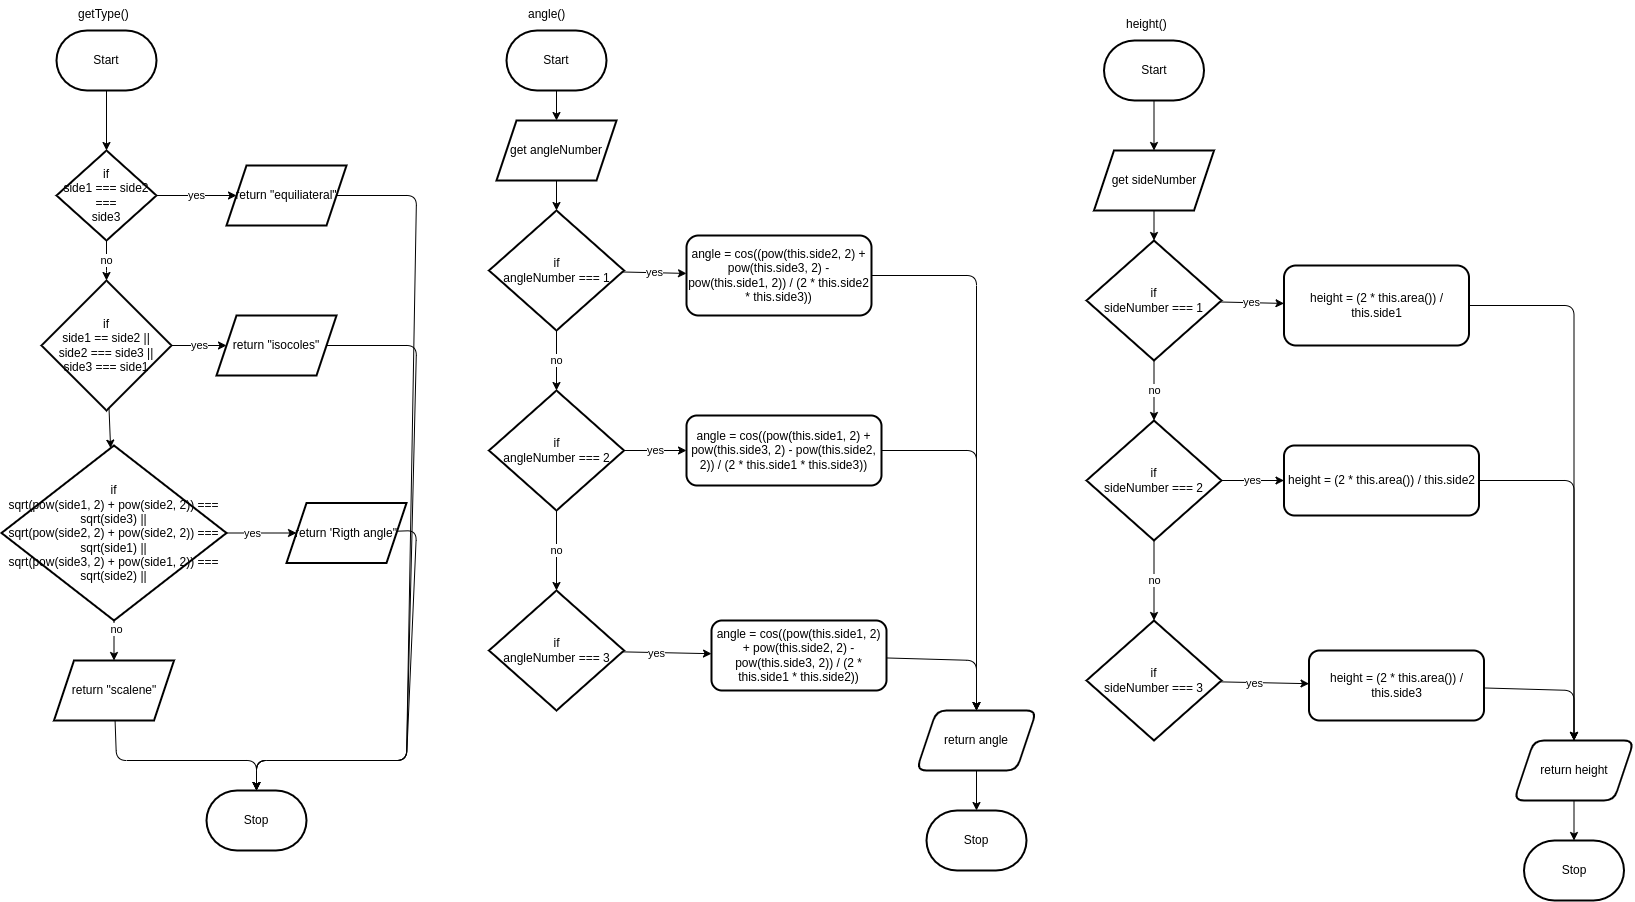

The diagram above was exported from draw.io. Its source (the exported page's mxGraphModel, read from the mxfile embedded in the PNG):
<mxGraphModel dx="1242" dy="395" grid="1" gridSize="10" guides="1" tooltips="1" connect="1" arrows="1" fold="1" page="1" pageScale="1" pageWidth="850" pageHeight="1100" math="0" shadow="0">
  <root>
    <mxCell id="0" />
    <mxCell id="1" parent="0" />
    <mxCell id="33" value="" style="edgeStyle=none;html=1;" parent="1" source="30" target="32" edge="1">
      <mxGeometry relative="1" as="geometry" />
    </mxCell>
    <mxCell id="30" value="Start" style="strokeWidth=2;html=1;shape=mxgraph.flowchart.terminator;whiteSpace=wrap;" parent="1" vertex="1">
      <mxGeometry x="60" y="30" width="100" height="60" as="geometry" />
    </mxCell>
    <mxCell id="31" value="getType()" style="text;whiteSpace=wrap;html=1;" parent="1" vertex="1">
      <mxGeometry x="80" width="60" height="40" as="geometry" />
    </mxCell>
    <mxCell id="35" value="yes" style="edgeStyle=none;html=1;" parent="1" source="32" target="34" edge="1">
      <mxGeometry relative="1" as="geometry" />
    </mxCell>
    <mxCell id="38" value="no" style="edgeStyle=none;html=1;" parent="1" source="32" target="37" edge="1">
      <mxGeometry relative="1" as="geometry">
        <Array as="points">
          <mxPoint x="110" y="270" />
        </Array>
      </mxGeometry>
    </mxCell>
    <mxCell id="32" value="if&lt;br&gt;side1 === side2 ===&lt;br&gt;side3" style="rhombus;whiteSpace=wrap;html=1;strokeWidth=2;" parent="1" vertex="1">
      <mxGeometry x="60" y="150" width="100" height="90" as="geometry" />
    </mxCell>
    <mxCell id="52" value="" style="edgeStyle=none;html=1;entryX=0.5;entryY=0;entryDx=0;entryDy=0;entryPerimeter=0;" parent="1" source="34" target="51" edge="1">
      <mxGeometry relative="1" as="geometry">
        <Array as="points">
          <mxPoint x="420" y="195" />
          <mxPoint x="410" y="760" />
          <mxPoint x="260" y="760" />
        </Array>
      </mxGeometry>
    </mxCell>
    <mxCell id="34" value="return &quot;equiliateral&quot;" style="shape=parallelogram;perimeter=parallelogramPerimeter;whiteSpace=wrap;html=1;fixedSize=1;strokeWidth=2;" parent="1" vertex="1">
      <mxGeometry x="230" y="165" width="120" height="60" as="geometry" />
    </mxCell>
    <mxCell id="40" value="yes" style="edgeStyle=none;html=1;" parent="1" source="37" target="39" edge="1">
      <mxGeometry relative="1" as="geometry" />
    </mxCell>
    <mxCell id="42" value="" style="edgeStyle=none;html=1;" parent="1" source="37" target="41" edge="1">
      <mxGeometry relative="1" as="geometry" />
    </mxCell>
    <mxCell id="37" value="if&lt;br&gt;side1 == side2 ||&lt;br&gt;side2 === side3 ||&lt;br&gt;side3 === side1" style="rhombus;whiteSpace=wrap;html=1;strokeWidth=2;" parent="1" vertex="1">
      <mxGeometry x="45" y="280" width="130" height="130" as="geometry" />
    </mxCell>
    <mxCell id="53" value="" style="edgeStyle=none;html=1;entryX=0.5;entryY=0;entryDx=0;entryDy=0;entryPerimeter=0;" parent="1" source="39" target="51" edge="1">
      <mxGeometry relative="1" as="geometry">
        <Array as="points">
          <mxPoint x="420" y="345" />
          <mxPoint x="410" y="760" />
          <mxPoint x="260" y="760" />
        </Array>
      </mxGeometry>
    </mxCell>
    <mxCell id="39" value="return &quot;isocoles&quot;" style="shape=parallelogram;perimeter=parallelogramPerimeter;whiteSpace=wrap;html=1;fixedSize=1;strokeWidth=2;" parent="1" vertex="1">
      <mxGeometry x="220" y="315" width="120" height="60" as="geometry" />
    </mxCell>
    <mxCell id="44" value="" style="edgeStyle=none;html=1;" parent="1" source="41" target="43" edge="1">
      <mxGeometry relative="1" as="geometry" />
    </mxCell>
    <mxCell id="47" value="yes" style="edgeLabel;html=1;align=center;verticalAlign=middle;resizable=0;points=[];" parent="44" vertex="1" connectable="0">
      <mxGeometry x="-0.2857" y="1" relative="1" as="geometry">
        <mxPoint y="1" as="offset" />
      </mxGeometry>
    </mxCell>
    <mxCell id="49" value="" style="edgeStyle=none;html=1;" parent="1" source="41" target="48" edge="1">
      <mxGeometry relative="1" as="geometry" />
    </mxCell>
    <mxCell id="50" value="no" style="edgeLabel;html=1;align=center;verticalAlign=middle;resizable=0;points=[];" parent="49" vertex="1" connectable="0">
      <mxGeometry x="-0.5782" y="2" relative="1" as="geometry">
        <mxPoint as="offset" />
      </mxGeometry>
    </mxCell>
    <mxCell id="41" value="if&lt;br&gt;sqrt(pow(side1, 2) + pow(side2, 2)) === sqrt(side3) ||&lt;br&gt;sqrt(pow(side2, 2) + pow(side2, 2)) === sqrt(side1) ||&lt;br&gt;sqrt(pow(side3, 2) + pow(side1, 2)) === sqrt(side2) ||" style="rhombus;whiteSpace=wrap;html=1;strokeWidth=2;" parent="1" vertex="1">
      <mxGeometry x="5" y="445" width="225" height="175" as="geometry" />
    </mxCell>
    <mxCell id="54" value="" style="edgeStyle=none;html=1;entryX=0.5;entryY=0;entryDx=0;entryDy=0;entryPerimeter=0;" parent="1" source="43" target="51" edge="1">
      <mxGeometry relative="1" as="geometry">
        <Array as="points">
          <mxPoint x="420" y="530" />
          <mxPoint x="410" y="760" />
          <mxPoint x="260" y="760" />
        </Array>
      </mxGeometry>
    </mxCell>
    <mxCell id="43" value="return 'Rigth angle&quot;" style="shape=parallelogram;perimeter=parallelogramPerimeter;whiteSpace=wrap;html=1;fixedSize=1;strokeWidth=2;" parent="1" vertex="1">
      <mxGeometry x="290" y="502.5" width="120" height="60" as="geometry" />
    </mxCell>
    <mxCell id="55" value="" style="edgeStyle=none;html=1;" parent="1" source="48" target="51" edge="1">
      <mxGeometry relative="1" as="geometry">
        <Array as="points">
          <mxPoint x="120" y="760" />
          <mxPoint x="260" y="760" />
        </Array>
      </mxGeometry>
    </mxCell>
    <mxCell id="48" value="return &quot;scalene&quot;" style="shape=parallelogram;perimeter=parallelogramPerimeter;whiteSpace=wrap;html=1;fixedSize=1;strokeWidth=2;" parent="1" vertex="1">
      <mxGeometry x="57.5" y="660" width="120" height="60" as="geometry" />
    </mxCell>
    <mxCell id="51" value="Stop" style="strokeWidth=2;html=1;shape=mxgraph.flowchart.terminator;whiteSpace=wrap;" parent="1" vertex="1">
      <mxGeometry x="210" y="790" width="100" height="60" as="geometry" />
    </mxCell>
    <mxCell id="58" value="" style="edgeStyle=none;html=1;" edge="1" parent="1" source="56" target="57">
      <mxGeometry relative="1" as="geometry" />
    </mxCell>
    <mxCell id="56" value="Start" style="strokeWidth=2;html=1;shape=mxgraph.flowchart.terminator;whiteSpace=wrap;" vertex="1" parent="1">
      <mxGeometry x="510" y="30" width="100" height="60" as="geometry" />
    </mxCell>
    <mxCell id="60" value="" style="edgeStyle=none;html=1;" edge="1" parent="1" source="57" target="59">
      <mxGeometry relative="1" as="geometry" />
    </mxCell>
    <mxCell id="57" value="get angleNumber" style="shape=parallelogram;perimeter=parallelogramPerimeter;whiteSpace=wrap;html=1;fixedSize=1;strokeWidth=2;" vertex="1" parent="1">
      <mxGeometry x="500" y="120" width="120" height="60" as="geometry" />
    </mxCell>
    <mxCell id="62" value="yes" style="edgeStyle=none;html=1;" edge="1" parent="1" source="59" target="61">
      <mxGeometry relative="1" as="geometry" />
    </mxCell>
    <mxCell id="64" value="no" style="edgeStyle=none;html=1;" edge="1" parent="1" source="59" target="63">
      <mxGeometry relative="1" as="geometry" />
    </mxCell>
    <mxCell id="59" value="if&lt;br&gt;angleNumber === 1" style="rhombus;whiteSpace=wrap;html=1;strokeWidth=2;" vertex="1" parent="1">
      <mxGeometry x="492.5" y="210" width="135" height="120" as="geometry" />
    </mxCell>
    <mxCell id="73" value="" style="edgeStyle=none;html=1;" edge="1" parent="1" source="61" target="72">
      <mxGeometry relative="1" as="geometry">
        <Array as="points">
          <mxPoint x="980" y="275" />
        </Array>
      </mxGeometry>
    </mxCell>
    <mxCell id="61" value="angle = cos((pow(this.side2, 2) + pow(this.side3, 2) - pow(this.side1, 2)) / (2 * this.side2 * this.side3))" style="rounded=1;whiteSpace=wrap;html=1;strokeWidth=2;" vertex="1" parent="1">
      <mxGeometry x="690" y="235" width="185" height="80" as="geometry" />
    </mxCell>
    <mxCell id="66" value="yes" style="edgeStyle=none;html=1;" edge="1" parent="1" source="63" target="65">
      <mxGeometry relative="1" as="geometry" />
    </mxCell>
    <mxCell id="68" value="no" style="edgeStyle=none;html=1;" edge="1" parent="1" source="63" target="67">
      <mxGeometry relative="1" as="geometry" />
    </mxCell>
    <mxCell id="63" value="if&lt;br&gt;angleNumber === 2" style="rhombus;whiteSpace=wrap;html=1;strokeWidth=2;" vertex="1" parent="1">
      <mxGeometry x="492.5" y="390" width="135" height="120" as="geometry" />
    </mxCell>
    <mxCell id="74" value="" style="edgeStyle=none;html=1;" edge="1" parent="1" source="65" target="72">
      <mxGeometry relative="1" as="geometry">
        <Array as="points">
          <mxPoint x="980" y="450" />
        </Array>
      </mxGeometry>
    </mxCell>
    <mxCell id="65" value="angle = cos((pow(this.side1, 2) + pow(this.side3, 2) - pow(this.side2, 2)) / (2 * this.side1 * this.side3))" style="rounded=1;whiteSpace=wrap;html=1;strokeWidth=2;" vertex="1" parent="1">
      <mxGeometry x="690" y="415" width="195" height="70" as="geometry" />
    </mxCell>
    <mxCell id="70" value="" style="edgeStyle=none;html=1;" edge="1" parent="1" source="67" target="69">
      <mxGeometry relative="1" as="geometry" />
    </mxCell>
    <mxCell id="71" value="yes" style="edgeLabel;html=1;align=center;verticalAlign=middle;resizable=0;points=[];" vertex="1" connectable="0" parent="70">
      <mxGeometry x="-0.2389" relative="1" as="geometry">
        <mxPoint as="offset" />
      </mxGeometry>
    </mxCell>
    <mxCell id="67" value="if&lt;br&gt;angleNumber === 3" style="rhombus;whiteSpace=wrap;html=1;strokeWidth=2;" vertex="1" parent="1">
      <mxGeometry x="492.5" y="590" width="135" height="120" as="geometry" />
    </mxCell>
    <mxCell id="75" value="" style="edgeStyle=none;html=1;" edge="1" parent="1" source="69" target="72">
      <mxGeometry relative="1" as="geometry">
        <Array as="points">
          <mxPoint x="980" y="660" />
        </Array>
      </mxGeometry>
    </mxCell>
    <mxCell id="69" value="angle =&amp;nbsp;cos((pow(this.side1, 2) + pow(this.side2, 2) - pow(this.side3, 2)) / (2 * this.side1 * this.side2))" style="rounded=1;whiteSpace=wrap;html=1;strokeWidth=2;" vertex="1" parent="1">
      <mxGeometry x="715" y="620" width="175" height="70" as="geometry" />
    </mxCell>
    <mxCell id="77" value="" style="edgeStyle=none;html=1;" edge="1" parent="1" source="72" target="76">
      <mxGeometry relative="1" as="geometry" />
    </mxCell>
    <mxCell id="72" value="return angle" style="shape=parallelogram;perimeter=parallelogramPerimeter;whiteSpace=wrap;html=1;fixedSize=1;rounded=1;strokeWidth=2;" vertex="1" parent="1">
      <mxGeometry x="920" y="710" width="120" height="60" as="geometry" />
    </mxCell>
    <mxCell id="76" value="Stop" style="strokeWidth=2;html=1;shape=mxgraph.flowchart.terminator;whiteSpace=wrap;" vertex="1" parent="1">
      <mxGeometry x="930" y="810" width="100" height="60" as="geometry" />
    </mxCell>
    <mxCell id="78" value="angle()" style="text;whiteSpace=wrap;html=1;" vertex="1" parent="1">
      <mxGeometry x="530" width="60" height="40" as="geometry" />
    </mxCell>
    <mxCell id="79" value="" style="edgeStyle=none;html=1;" edge="1" parent="1" source="80" target="82">
      <mxGeometry relative="1" as="geometry" />
    </mxCell>
    <mxCell id="80" value="Start" style="strokeWidth=2;html=1;shape=mxgraph.flowchart.terminator;whiteSpace=wrap;" vertex="1" parent="1">
      <mxGeometry x="1107.5" y="40" width="100" height="60" as="geometry" />
    </mxCell>
    <mxCell id="81" value="" style="edgeStyle=none;html=1;" edge="1" parent="1" source="82" target="85">
      <mxGeometry relative="1" as="geometry" />
    </mxCell>
    <mxCell id="82" value="get sideNumber" style="shape=parallelogram;perimeter=parallelogramPerimeter;whiteSpace=wrap;html=1;fixedSize=1;strokeWidth=2;" vertex="1" parent="1">
      <mxGeometry x="1097.5" y="150" width="120" height="60" as="geometry" />
    </mxCell>
    <mxCell id="83" value="yes" style="edgeStyle=none;html=1;" edge="1" parent="1" source="85" target="87">
      <mxGeometry relative="1" as="geometry" />
    </mxCell>
    <mxCell id="84" value="no" style="edgeStyle=none;html=1;" edge="1" parent="1" source="85" target="90">
      <mxGeometry relative="1" as="geometry" />
    </mxCell>
    <mxCell id="85" value="if&lt;br&gt;sideNumber === 1" style="rhombus;whiteSpace=wrap;html=1;strokeWidth=2;" vertex="1" parent="1">
      <mxGeometry x="1090" y="240" width="135" height="120" as="geometry" />
    </mxCell>
    <mxCell id="86" value="" style="edgeStyle=none;html=1;" edge="1" parent="1" source="87" target="99">
      <mxGeometry relative="1" as="geometry">
        <Array as="points">
          <mxPoint x="1577.5" y="305" />
        </Array>
      </mxGeometry>
    </mxCell>
    <mxCell id="87" value="height = (2 * this.area()) / this.side1" style="rounded=1;whiteSpace=wrap;html=1;strokeWidth=2;" vertex="1" parent="1">
      <mxGeometry x="1287.5" y="265" width="185" height="80" as="geometry" />
    </mxCell>
    <mxCell id="88" value="yes" style="edgeStyle=none;html=1;" edge="1" parent="1" source="90" target="92">
      <mxGeometry relative="1" as="geometry" />
    </mxCell>
    <mxCell id="89" value="no" style="edgeStyle=none;html=1;" edge="1" parent="1" source="90" target="95">
      <mxGeometry relative="1" as="geometry" />
    </mxCell>
    <mxCell id="90" value="if&lt;br&gt;sideNumber === 2" style="rhombus;whiteSpace=wrap;html=1;strokeWidth=2;" vertex="1" parent="1">
      <mxGeometry x="1090" y="420" width="135" height="120" as="geometry" />
    </mxCell>
    <mxCell id="91" value="" style="edgeStyle=none;html=1;" edge="1" parent="1" source="92" target="99">
      <mxGeometry relative="1" as="geometry">
        <Array as="points">
          <mxPoint x="1577.5" y="480" />
        </Array>
      </mxGeometry>
    </mxCell>
    <mxCell id="92" value="height = (2 * this.area()) / this.side2" style="rounded=1;whiteSpace=wrap;html=1;strokeWidth=2;" vertex="1" parent="1">
      <mxGeometry x="1287.5" y="445" width="195" height="70" as="geometry" />
    </mxCell>
    <mxCell id="93" value="" style="edgeStyle=none;html=1;" edge="1" parent="1" source="95" target="97">
      <mxGeometry relative="1" as="geometry" />
    </mxCell>
    <mxCell id="94" value="yes" style="edgeLabel;html=1;align=center;verticalAlign=middle;resizable=0;points=[];" vertex="1" connectable="0" parent="93">
      <mxGeometry x="-0.2389" relative="1" as="geometry">
        <mxPoint as="offset" />
      </mxGeometry>
    </mxCell>
    <mxCell id="95" value="if&lt;br&gt;sideNumber === 3" style="rhombus;whiteSpace=wrap;html=1;strokeWidth=2;" vertex="1" parent="1">
      <mxGeometry x="1090" y="620" width="135" height="120" as="geometry" />
    </mxCell>
    <mxCell id="96" value="" style="edgeStyle=none;html=1;" edge="1" parent="1" source="97" target="99">
      <mxGeometry relative="1" as="geometry">
        <Array as="points">
          <mxPoint x="1577.5" y="690" />
        </Array>
      </mxGeometry>
    </mxCell>
    <mxCell id="97" value="height = (2 * this.area()) / this.side3" style="rounded=1;whiteSpace=wrap;html=1;strokeWidth=2;" vertex="1" parent="1">
      <mxGeometry x="1312.5" y="650" width="175" height="70" as="geometry" />
    </mxCell>
    <mxCell id="98" value="" style="edgeStyle=none;html=1;" edge="1" parent="1" source="99" target="100">
      <mxGeometry relative="1" as="geometry" />
    </mxCell>
    <mxCell id="99" value="return height" style="shape=parallelogram;perimeter=parallelogramPerimeter;whiteSpace=wrap;html=1;fixedSize=1;rounded=1;strokeWidth=2;" vertex="1" parent="1">
      <mxGeometry x="1517.5" y="740" width="120" height="60" as="geometry" />
    </mxCell>
    <mxCell id="100" value="Stop" style="strokeWidth=2;html=1;shape=mxgraph.flowchart.terminator;whiteSpace=wrap;" vertex="1" parent="1">
      <mxGeometry x="1527.5" y="840" width="100" height="60" as="geometry" />
    </mxCell>
    <mxCell id="101" value="height()" style="text;whiteSpace=wrap;html=1;" vertex="1" parent="1">
      <mxGeometry x="1127.5" y="10" width="60" height="40" as="geometry" />
    </mxCell>
  </root>
</mxGraphModel>